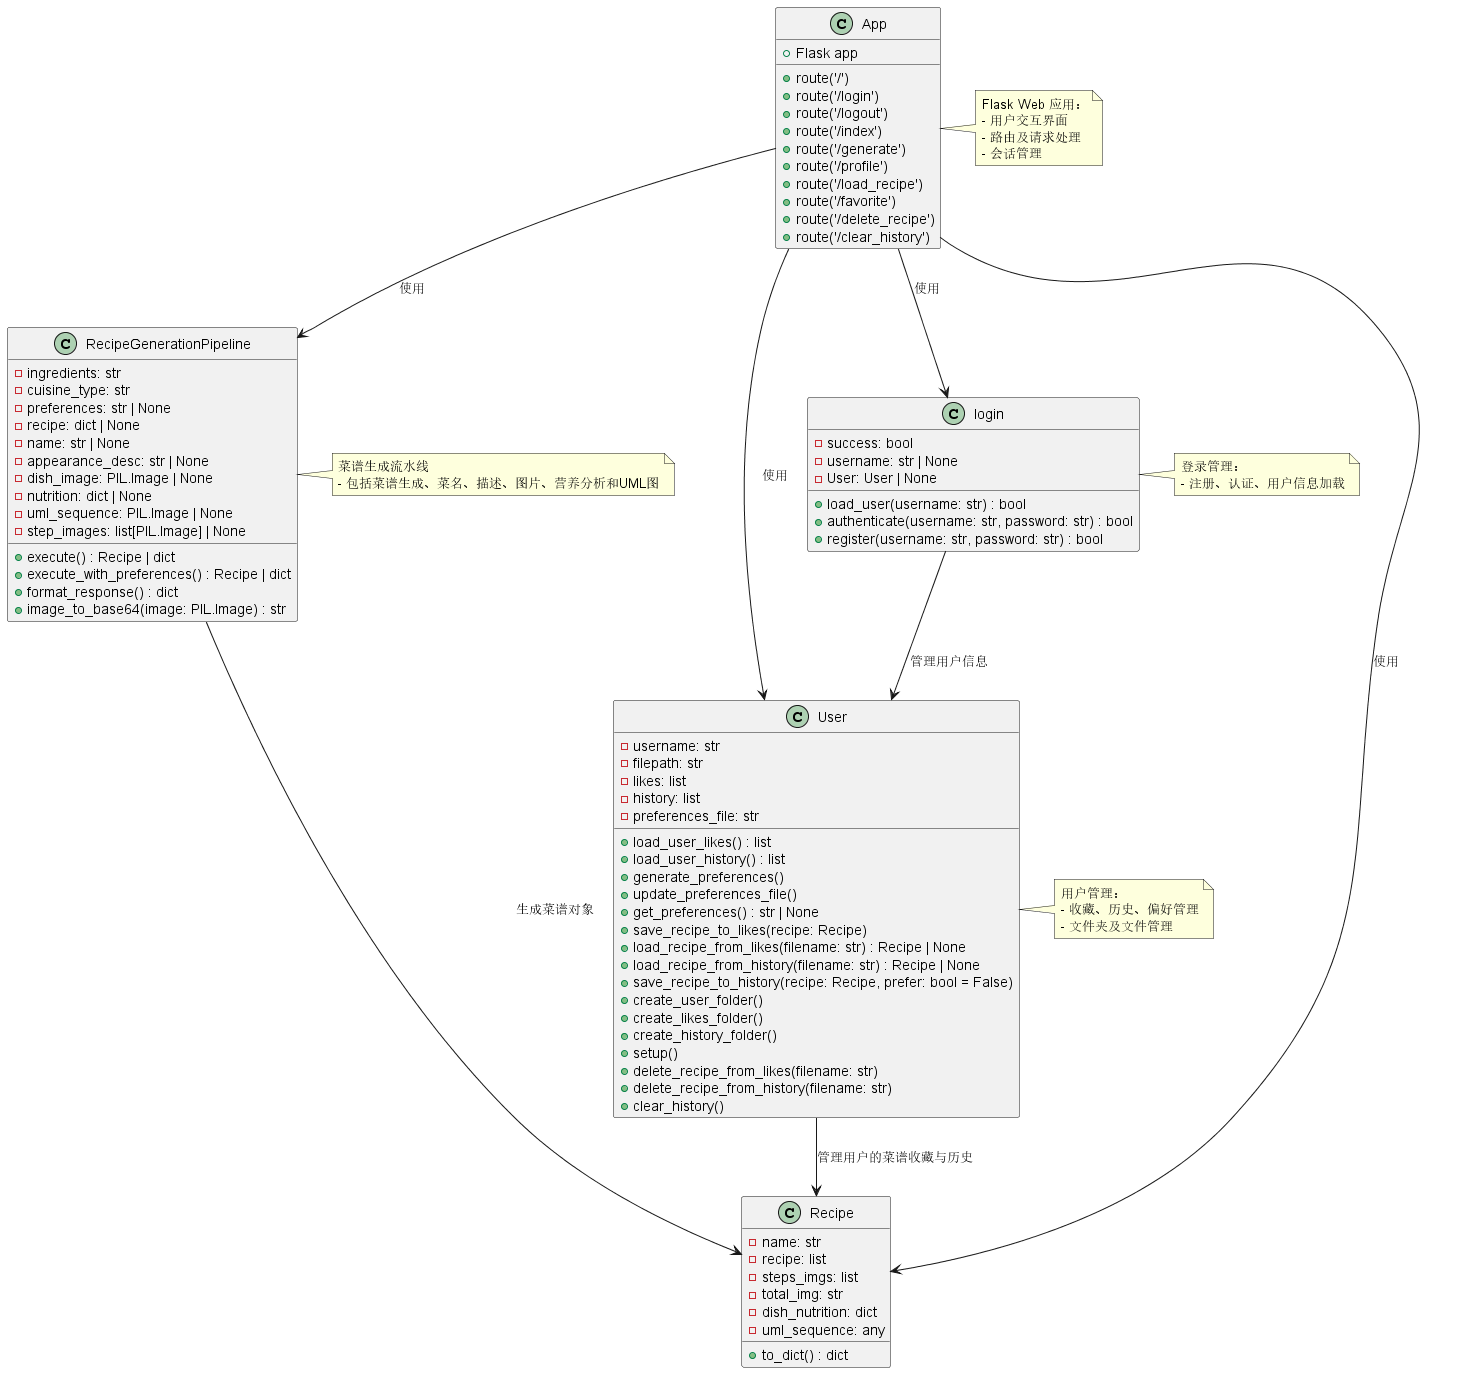

The diagram above was rendered by PlantUML. Its source (embedded in the PNG):
@startuml class

class App {
  +Flask app
  +route('/')
  +route('/login')
  +route('/logout')
  +route('/index')
  +route('/generate')
  +route('/profile')
  +route('/load_recipe')
  +route('/favorite')
  +route('/delete_recipe')
  +route('/clear_history')
}

class RecipeGenerationPipeline {
  -ingredients: str
  -cuisine_type: str
  -preferences: str | None
  -recipe: dict | None
  -name: str | None
  -appearance_desc: str | None
  -dish_image: PIL.Image | None
  -nutrition: dict | None
  -uml_sequence: PIL.Image | None
  -step_images: list[PIL.Image] | None

  +execute() : Recipe | dict
  +execute_with_preferences() : Recipe | dict
  +format_response() : dict
  +image_to_base64(image: PIL.Image) : str
}

class User {
  -username: str
  -filepath: str
  -likes: list
  -history: list
  -preferences_file: str

  +load_user_likes() : list
  +load_user_history() : list
  +generate_preferences()
  +update_preferences_file()
  +get_preferences() : str | None
  +save_recipe_to_likes(recipe: Recipe)
  +load_recipe_from_likes(filename: str) : Recipe | None
  +load_recipe_from_history(filename: str) : Recipe | None
  +save_recipe_to_history(recipe: Recipe, prefer: bool = False)
  +create_user_folder()
  +create_likes_folder()
  +create_history_folder()
  +setup()
  +delete_recipe_from_likes(filename: str)
  +delete_recipe_from_history(filename: str)
  +clear_history()
}

class Recipe {
  -name: str
  -recipe: list
  -steps_imgs: list
  -total_img: str
  -dish_nutrition: dict
  -uml_sequence: any

  +to_dict() : dict
}

class login {
  -success: bool
  -username: str | None
  -User: User | None

  +load_user(username: str) : bool
  +authenticate(username: str, password: str) : bool
  +register(username: str, password: str) : bool
}

' 依赖关系
App --> login : 使用
App --> User : 使用
App --> RecipeGenerationPipeline : 使用
App --> Recipe : 使用

RecipeGenerationPipeline --> Recipe : 生成菜谱对象
User --> Recipe : 管理用户的菜谱收藏与历史
login --> User : 管理用户信息

note right of RecipeGenerationPipeline
  菜谱生成流水线
  - 包括菜谱生成、菜名、描述、图片、营养分析和UML图
end note

note right of User
  用户管理：
  - 收藏、历史、偏好管理
  - 文件夹及文件管理
end note

note right of login
  登录管理：
  - 注册、认证、用户信息加载
end note

note right of App
  Flask Web 应用：
  - 用户交互界面
  - 路由及请求处理
  - 会话管理
end note

@enduml